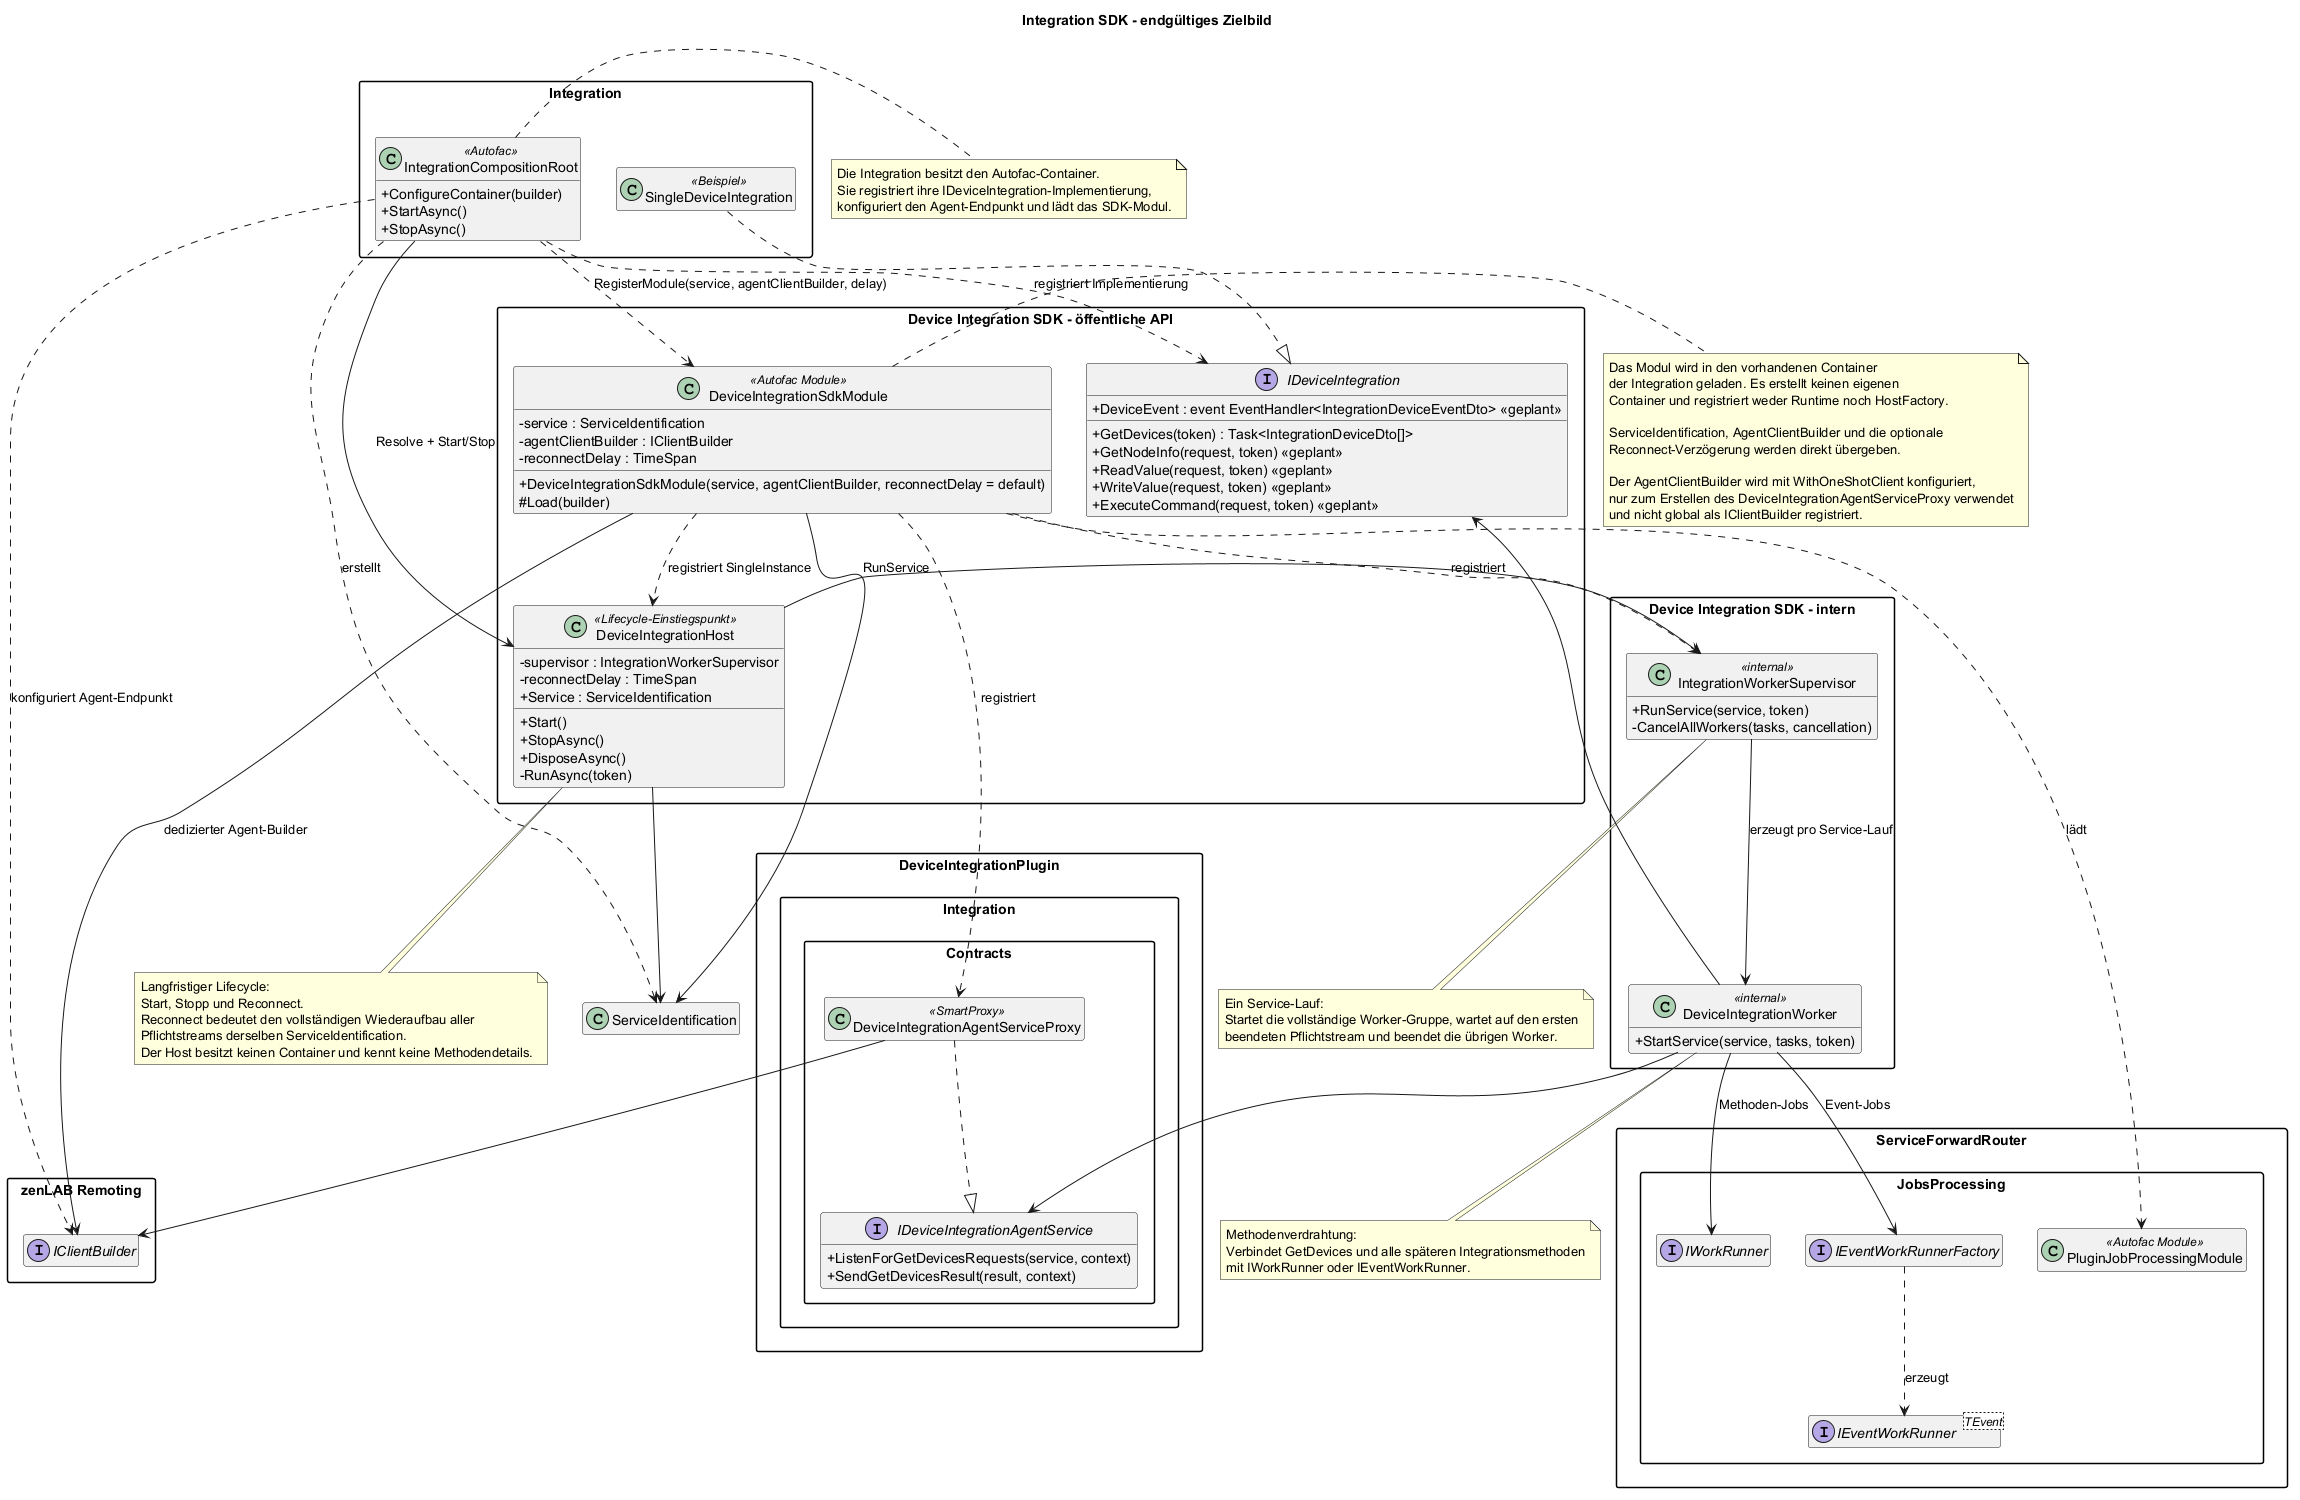

The diagram above was rendered by PlantUML. Its source (embedded in the PNG):
@startuml
title Integration SDK - endgültiges Zielbild

top to bottom direction
skinparam packageStyle rectangle
skinparam classAttributeIconSize 0
hide empty members

package "Integration" {
  class IntegrationCompositionRoot <<Autofac>> {
    +ConfigureContainer(builder)
    +StartAsync()
    +StopAsync()
  }

  class SingleDeviceIntegration <<Beispiel>>
}

package "Device Integration SDK - öffentliche API" {
  interface IDeviceIntegration {
    +GetDevices(token) : Task<IntegrationDeviceDto[]>
    +GetNodeInfo(request, token) <<geplant>>
    +ReadValue(request, token) <<geplant>>
    +WriteValue(request, token) <<geplant>>
    +ExecuteCommand(request, token) <<geplant>>
    +DeviceEvent : event EventHandler<IntegrationDeviceEventDto> <<geplant>>
  }

  class DeviceIntegrationSdkModule <<Autofac Module>> {
    -service : ServiceIdentification
    -agentClientBuilder : IClientBuilder
    -reconnectDelay : TimeSpan
    +DeviceIntegrationSdkModule(service, agentClientBuilder, reconnectDelay = default)
    #Load(builder)
  }

  class DeviceIntegrationHost <<Lifecycle-Einstiegspunkt>> {
    -supervisor : IntegrationWorkerSupervisor
    -reconnectDelay : TimeSpan
    +Service : ServiceIdentification
    +Start()
    +StopAsync()
    +DisposeAsync()
    -RunAsync(token)
  }
}

package "Device Integration SDK - intern" {
  class IntegrationWorkerSupervisor <<internal>> {
    +RunService(service, token)
    -CancelAllWorkers(tasks, cancellation)
  }

  class DeviceIntegrationWorker <<internal>> {
    +StartService(service, tasks, token)
  }
}

package "DeviceIntegrationPlugin.Integration.Contracts" {
  class DeviceIntegrationAgentServiceProxy <<SmartProxy>>

  interface IDeviceIntegrationAgentService {
    +ListenForGetDevicesRequests(service, context)
    +SendGetDevicesResult(result, context)
  }

  DeviceIntegrationAgentServiceProxy ..|> IDeviceIntegrationAgentService
}

package "ServiceForwardRouter.JobsProcessing" {
  class PluginJobProcessingModule <<Autofac Module>>
  interface IWorkRunner
  interface IEventWorkRunnerFactory
  interface "IEventWorkRunner<TEvent>" as IEventWorkRunner

  IEventWorkRunnerFactory ..> IEventWorkRunner : erzeugt
}

package "zenLAB Remoting" {
  interface IClientBuilder
}

SingleDeviceIntegration ..|> IDeviceIntegration

IntegrationCompositionRoot ..> IDeviceIntegration : registriert Implementierung
IntegrationCompositionRoot ..> ServiceIdentification : erstellt
IntegrationCompositionRoot ..> IClientBuilder : konfiguriert Agent-Endpunkt
IntegrationCompositionRoot ..> DeviceIntegrationSdkModule : RegisterModule(service, agentClientBuilder, delay)
IntegrationCompositionRoot --> DeviceIntegrationHost : Resolve + Start/Stop

DeviceIntegrationSdkModule --> ServiceIdentification
DeviceIntegrationSdkModule --> IClientBuilder : dedizierter Agent-Builder
DeviceIntegrationSdkModule ..> DeviceIntegrationHost : registriert SingleInstance
DeviceIntegrationSdkModule ..> IntegrationWorkerSupervisor : registriert
DeviceIntegrationSdkModule ..> DeviceIntegrationAgentServiceProxy : registriert
DeviceIntegrationSdkModule ..> PluginJobProcessingModule : lädt

DeviceIntegrationHost --> ServiceIdentification
DeviceIntegrationHost --> IntegrationWorkerSupervisor : RunService

IntegrationWorkerSupervisor --> DeviceIntegrationWorker : erzeugt pro Service-Lauf

DeviceIntegrationWorker --> IDeviceIntegration
DeviceIntegrationWorker --> IDeviceIntegrationAgentService
DeviceIntegrationWorker --> IWorkRunner : Methoden-Jobs
DeviceIntegrationWorker --> IEventWorkRunnerFactory : Event-Jobs

DeviceIntegrationAgentServiceProxy --> IClientBuilder

note right of DeviceIntegrationSdkModule
  Das Modul wird in den vorhandenen Container
  der Integration geladen. Es erstellt keinen eigenen
  Container und registriert weder Runtime noch HostFactory.

  ServiceIdentification, AgentClientBuilder und die optionale
  Reconnect-Verzögerung werden direkt übergeben.

  Der AgentClientBuilder wird mit WithOneShotClient konfiguriert,
  nur zum Erstellen des DeviceIntegrationAgentServiceProxy verwendet
  und nicht global als IClientBuilder registriert.
end note

note right of IntegrationCompositionRoot
  Die Integration besitzt den Autofac-Container.
  Sie registriert ihre IDeviceIntegration-Implementierung,
  konfiguriert den Agent-Endpunkt und lädt das SDK-Modul.
end note

note bottom of DeviceIntegrationHost
  Langfristiger Lifecycle:
  Start, Stopp und Reconnect.
  Reconnect bedeutet den vollständigen Wiederaufbau aller
  Pflichtstreams derselben ServiceIdentification.
  Der Host besitzt keinen Container und kennt keine Methodendetails.
end note

note bottom of IntegrationWorkerSupervisor
  Ein Service-Lauf:
  Startet die vollständige Worker-Gruppe, wartet auf den ersten
  beendeten Pflichtstream und beendet die übrigen Worker.
end note

note bottom of DeviceIntegrationWorker
  Methodenverdrahtung:
  Verbindet GetDevices und alle späteren Integrationsmethoden
  mit IWorkRunner oder IEventWorkRunner.
end note

@enduml